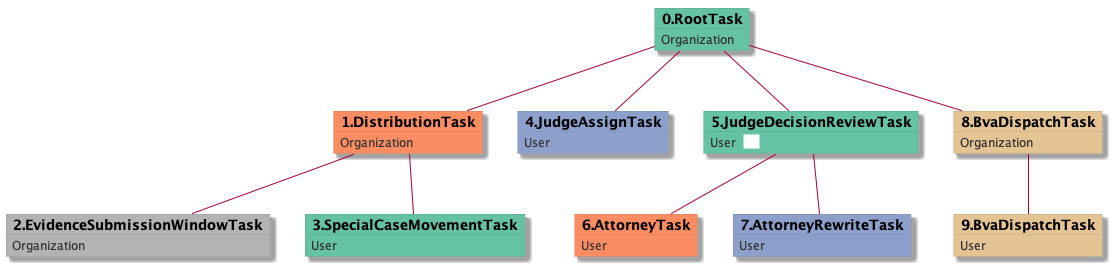

The diagram above was rendered by PlantUML. Its source (embedded in the PNG):
@startuml
skinparam {
  ObjectBorderColor #555
  ObjectBorderThickness 0
  ObjectFontStyle bold
  ObjectFontSize 14
  ObjectAttributeFontColor #333
  ObjectAttributeFontSize 12
}
  object 0.RootTask #66c2a5 {
Organization
}
  object 1.DistributionTask #fc8d62 {
Organization
}
  object 2.EvidenceSubmissionWindowTask #b3b3b3 {
Organization
}
  object 3.SpecialCaseMovementTask #66c2a5 {
User
}
  object 4.JudgeAssignTask #8da0cb {
User
}
  object 5.JudgeDecisionReviewTask #66c2a5 {
User  <back:white>    </back>
}
  object 6.AttorneyTask #fc8d62 {
User
}
  object 7.AttorneyRewriteTask #8da0cb {
User
}
  object 8.BvaDispatchTask #e5c494 {
Organization
}
  object 9.BvaDispatchTask #e5c494 {
User
}
0.RootTask -- 1.DistributionTask
1.DistributionTask -- 2.EvidenceSubmissionWindowTask
1.DistributionTask -- 3.SpecialCaseMovementTask
0.RootTask -- 4.JudgeAssignTask
0.RootTask -- 5.JudgeDecisionReviewTask
5.JudgeDecisionReviewTask -- 6.AttorneyTask
5.JudgeDecisionReviewTask -- 7.AttorneyRewriteTask
0.RootTask -- 8.BvaDispatchTask
8.BvaDispatchTask -- 9.BvaDispatchTask
@enduml